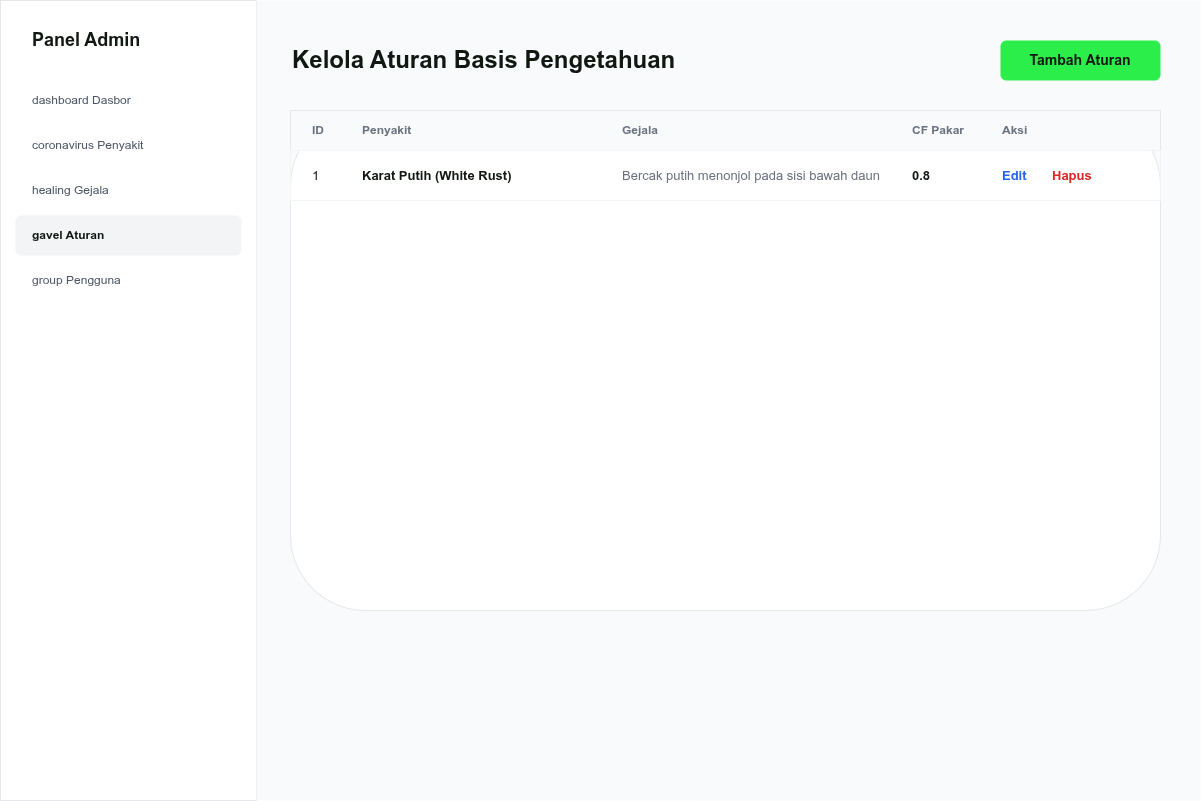

The diagram above was exported from draw.io. Its source (the exported page's mxGraphModel, read from the mxfile embedded in the PNG):
<mxGraphModel dx="792" dy="797" grid="1" gridSize="10" guides="1" tooltips="1" connect="1" arrows="1" fold="1" page="1" pageScale="1" pageWidth="1200" pageHeight="800" math="0" shadow="0">
  <root>
    <mxCell id="0" />
    <mxCell id="1" parent="0" />
    <mxCell id="sidebar" value="" style="rounded=0;whiteSpace=wrap;html=1;fillColor=#FFFFFF;strokeColor=#E5E7EB;" parent="1" vertex="1">
      <mxGeometry width="256" height="800" as="geometry" />
    </mxCell>
    <mxCell id="side_title" value="Panel Admin" style="text;html=1;strokeColor=none;fillColor=none;align=left;verticalAlign=middle;whiteSpace=wrap;rounded=0;fontColor=#111812;fontSize=18;fontStyle=1;" parent="1" vertex="1">
      <mxGeometry x="30" y="20" width="200" height="40" as="geometry" />
    </mxCell>
    <mxCell id="nav_dash" value="dashboard  Dasbor" style="rounded=1;whiteSpace=wrap;html=1;fillColor=none;strokeColor=none;fontColor=#4B5563;align=left;spacingLeft=15;" parent="1" vertex="1">
      <mxGeometry x="15" y="80" width="226" height="40" as="geometry" />
    </mxCell>
    <mxCell id="nav_disease" value="coronavirus  Penyakit" style="rounded=1;whiteSpace=wrap;html=1;fillColor=none;strokeColor=none;fontColor=#4B5563;align=left;spacingLeft=15;" parent="1" vertex="1">
      <mxGeometry x="15" y="125" width="226" height="40" as="geometry" />
    </mxCell>
    <mxCell id="nav_symptom" value="healing  Gejala" style="rounded=1;whiteSpace=wrap;html=1;fillColor=none;strokeColor=none;fontColor=#4B5563;align=left;spacingLeft=15;" parent="1" vertex="1">
      <mxGeometry x="15" y="170" width="226" height="40" as="geometry" />
    </mxCell>
    <mxCell id="nav_rules" value="gavel  Aturan" style="rounded=1;whiteSpace=wrap;html=1;fillColor=#F3F4F6;strokeColor=none;fontColor=#111812;align=left;spacingLeft=15;fontStyle=1;" parent="1" vertex="1">
      <mxGeometry x="15" y="215" width="226" height="40" as="geometry" />
    </mxCell>
    <mxCell id="nav_user" value="group  Pengguna" style="rounded=1;whiteSpace=wrap;html=1;fillColor=none;strokeColor=none;fontColor=#4B5563;align=left;spacingLeft=15;" parent="1" vertex="1">
      <mxGeometry x="15" y="260" width="226" height="40" as="geometry" />
    </mxCell>
    <mxCell id="bg" value="" style="rounded=0;whiteSpace=wrap;html=1;fillColor=#F9FAFB;strokeColor=none;" parent="1" vertex="1">
      <mxGeometry x="256" width="944" height="800" as="geometry" />
    </mxCell>
    <mxCell id="header" value="Kelola Aturan Basis Pengetahuan" style="text;html=1;strokeColor=none;fillColor=none;align=left;verticalAlign=middle;whiteSpace=wrap;rounded=0;fontColor=#111812;fontSize=24;fontStyle=1;" parent="1" vertex="1">
      <mxGeometry x="290" y="40" width="400" height="40" as="geometry" />
    </mxCell>
    <mxCell id="btn_add" value="Tambah Aturan" style="rounded=1;whiteSpace=wrap;html=1;fillColor=#2BEE4B;strokeColor=none;fontColor=#111812;fontStyle=1;fontSize=14;" parent="1" vertex="1">
      <mxGeometry x="1000" y="40" width="160" height="40" as="geometry" />
    </mxCell>
    <mxCell id="table_card" value="" style="rounded=1;whiteSpace=wrap;html=1;fillColor=#FFFFFF;strokeColor=#E5E7EB;shadow=0;" parent="1" vertex="1">
      <mxGeometry x="290" y="110" width="870" height="500" as="geometry" />
    </mxCell>
    <mxCell id="th_bg" value="" style="rounded=0;whiteSpace=wrap;html=1;fillColor=#F9FAFB;strokeColor=#E5E7EB;" parent="1" vertex="1">
      <mxGeometry x="290" y="110" width="870" height="40" as="geometry" />
    </mxCell>
    <mxCell id="th_1" value="ID" style="text;html=1;strokeColor=none;fillColor=none;align=left;verticalAlign=middle;whiteSpace=wrap;rounded=0;fontColor=#6B7280;fontSize=12;fontStyle=1;" parent="1" vertex="1">
      <mxGeometry x="310" y="115" width="40" height="30" as="geometry" />
    </mxCell>
    <mxCell id="th_2" value="Penyakit" style="text;html=1;strokeColor=none;fillColor=none;align=left;verticalAlign=middle;whiteSpace=wrap;rounded=0;fontColor=#6B7280;fontSize=12;fontStyle=1;" parent="1" vertex="1">
      <mxGeometry x="360" y="115" width="250" height="30" as="geometry" />
    </mxCell>
    <mxCell id="th_3" value="Gejala" style="text;html=1;strokeColor=none;fillColor=none;align=left;verticalAlign=middle;whiteSpace=wrap;rounded=0;fontColor=#6B7280;fontSize=12;fontStyle=1;" parent="1" vertex="1">
      <mxGeometry x="620" y="115" width="280" height="30" as="geometry" />
    </mxCell>
    <mxCell id="th_4" value="CF Pakar" style="text;html=1;strokeColor=none;fillColor=none;align=left;verticalAlign=middle;whiteSpace=wrap;rounded=0;fontColor=#6B7280;fontSize=12;fontStyle=1;" parent="1" vertex="1">
      <mxGeometry x="910" y="115" width="80" height="30" as="geometry" />
    </mxCell>
    <mxCell id="th_5" value="Aksi" style="text;html=1;strokeColor=none;fillColor=none;align=left;verticalAlign=middle;whiteSpace=wrap;rounded=0;fontColor=#6B7280;fontSize=12;fontStyle=1;" parent="1" vertex="1">
      <mxGeometry x="1000" y="115" width="100" height="30" as="geometry" />
    </mxCell>
    <mxCell id="tr1_bg" value="" style="rounded=0;whiteSpace=wrap;html=1;fillColor=none;strokeColor=#F3F4F6;" parent="1" vertex="1">
      <mxGeometry x="290" y="150" width="870" height="50" as="geometry" />
    </mxCell>
    <mxCell id="tr1_1" value="1" style="text;html=1;strokeColor=none;fillColor=none;align=left;verticalAlign=middle;whiteSpace=wrap;rounded=0;fontColor=#111812;fontSize=13;" parent="1" vertex="1">
      <mxGeometry x="310" y="160" width="40" height="30" as="geometry" />
    </mxCell>
    <mxCell id="tr1_2" value="Karat Putih (White Rust)" style="text;html=1;strokeColor=none;fillColor=none;align=left;verticalAlign=middle;whiteSpace=wrap;rounded=0;fontColor=#111812;fontSize=13;fontStyle=1;" parent="1" vertex="1">
      <mxGeometry x="360" y="160" width="250" height="30" as="geometry" />
    </mxCell>
    <mxCell id="tr1_3" value="Bercak putih menonjol pada sisi bawah daun" style="text;html=1;strokeColor=none;fillColor=none;align=left;verticalAlign=middle;whiteSpace=wrap;rounded=0;fontColor=#6B7280;fontSize=13;" parent="1" vertex="1">
      <mxGeometry x="620" y="160" width="280" height="30" as="geometry" />
    </mxCell>
    <mxCell id="tr1_4" value="0.8" style="text;html=1;strokeColor=none;fillColor=none;align=left;verticalAlign=middle;whiteSpace=wrap;rounded=0;fontColor=#111812;fontSize=13;fontStyle=1;" parent="1" vertex="1">
      <mxGeometry x="910" y="160" width="80" height="30" as="geometry" />
    </mxCell>
    <mxCell id="tr1_btn_edit" value="Edit" style="text;html=1;strokeColor=none;fillColor=none;align=left;verticalAlign=middle;whiteSpace=wrap;rounded=0;fontColor=#2563EB;fontSize=13;fontStyle=1;" parent="1" vertex="1">
      <mxGeometry x="1000" y="160" width="40" height="30" as="geometry" />
    </mxCell>
    <mxCell id="tr1_btn_del" value="Hapus" style="text;html=1;strokeColor=none;fillColor=none;align=left;verticalAlign=middle;whiteSpace=wrap;rounded=0;fontColor=#DC2626;fontSize=13;fontStyle=1;" parent="1" vertex="1">
      <mxGeometry x="1050" y="160" width="50" height="30" as="geometry" />
    </mxCell>
  </root>
</mxGraphModel>